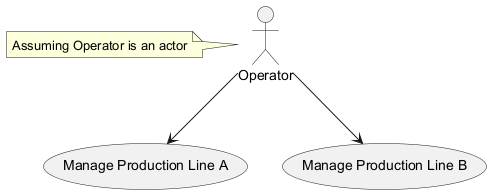

The diagram above was rendered by PlantUML. Its source (embedded in the PNG):
@startuml
actor Operator
usecase "Manage Production Line A" as ManagePLA
usecase "Manage Production Line B" as ManagePLB

Operator --> ManagePLA
Operator --> ManagePLB

note left of Operator: Assuming Operator is an actor
@enduml